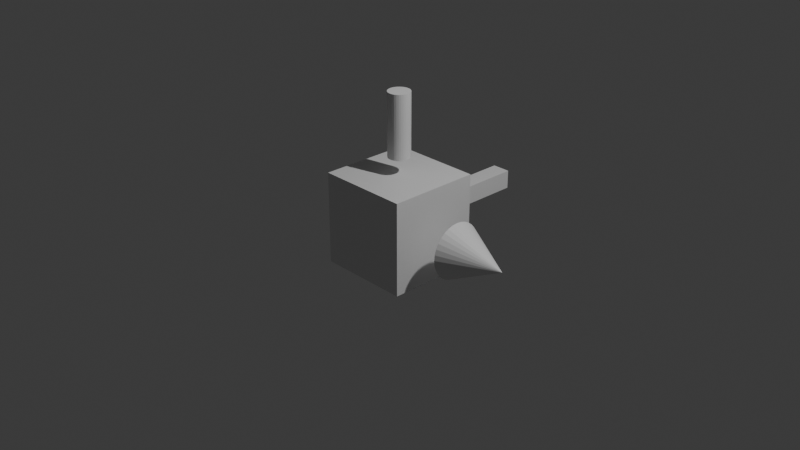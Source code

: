 # Source: cube.blend  (saved by Blender 4.3.34; exported with 4.5.12 LTS)
import bpy
from mathutils import Matrix  # noqa: F401  (used for matrix-valued properties, if any)

bpy.ops.wm.read_factory_settings(use_empty=True)
scene = bpy.context.scene
scene.name = 'Scene'

# ---- collections
col_collection = bpy.data.collections.new('Collection'); scene.collection.children.link(col_collection)

# ---- materials (node trees are filled in below, after node groups)
mat_material = bpy.data.materials.new('Material')
mat_material.alpha_threshold = 0.0
mat_material.roughness = 0.5
mat_material.line_color = (0.0, 0.0, 0.0, 1.0)
mat_material_001 = bpy.data.materials.new('Material.001')
mat_material_001.alpha_threshold = 0.0
mat_material_001.roughness = 0.5
mat_material_001.line_color = (0.0, 0.0, 0.0, 1.0)

# ---- material node trees
mat_material.use_nodes = True; mat_material.node_tree.nodes.clear()
_N = mat_material.node_tree.nodes; _L = mat_material.node_tree.links
n0 = _N.new('ShaderNodeOutputMaterial'); n0.name = 'Material Output'; n0.location = (300, 300)
n1 = _N.new('ShaderNodeBsdfPrincipled'); n1.name = 'Principled BSDF'; n1.location = (10, 300)
n1.inputs[3].default_value = 1.45
_L.new(n1.outputs[0], n0.inputs[0])
n0.is_active_output = True
mat_material_001.use_nodes = True; mat_material_001.node_tree.nodes.clear()
_N = mat_material_001.node_tree.nodes; _L = mat_material_001.node_tree.links
n0 = _N.new('ShaderNodeOutputMaterial'); n0.name = 'Material Output'; n0.location = (300, 300)
n1 = _N.new('ShaderNodeBsdfPrincipled'); n1.name = 'Principled BSDF'; n1.location = (10, 300)
n1.inputs[3].default_value = 1.45
_L.new(n1.outputs[0], n0.inputs[0])
n0.is_active_output = True

# ---- world
world_world = bpy.data.worlds.new('World'); scene.world = world_world
world_world.use_nodes = True; world_world.node_tree.nodes.clear()
_N = world_world.node_tree.nodes; _L = world_world.node_tree.links
n0 = _N.new('ShaderNodeOutputWorld'); n0.name = 'World Output'; n0.location = (300, 300)
n1 = _N.new('ShaderNodeBackground'); n1.name = 'Background'; n1.location = (10, 300)
n1.inputs[0].default_value = (0.05088, 0.05088, 0.05088, 1.0)
_L.new(n1.outputs[0], n0.inputs[0])
n0.is_active_output = True
world_world.color = (0.05088, 0.05088, 0.05088)
world_world.sun_shadow_jitter_overblur = 0.0

# ---- cameras
cam_camera = bpy.data.cameras.new('Camera')
cam_camera.clip_end = 100.0
cam_camera.ortho_scale = 7.314

# ---- lights
light_light = bpy.data.lights.new('Light', 'POINT')
light_light.energy = 1000.0
light_light.shadow_soft_size = 0.1

# ---- meshes
me_cube = bpy.data.meshes.new('Cube')
me_cube.from_pydata([(0.5, 0.5, 0.5), (0.5, 0.5, -0.5), (0.5, -0.5, 0.5), (0.5, -0.5, -0.5), (-0.5, 0.5, 0.5), (-0.5, 0.5, -0.5), (-0.5, -0.5, 0.5), (-0.5, -0.5, -0.5)], [], [(0, 4, 6, 2), (3, 2, 6, 7), (7, 6, 4, 5), (5, 1, 3, 7), (1, 0, 2, 3), (5, 4, 0, 1)])
_uv = me_cube.uv_layers.new(name='UVMap')
_uv.uv.foreach_set('vector', [0.5, 0.875, 0.25, 0.875, 0.25, 0.625, 0.5, 0.625, 0.5, 0.375, 0.5, 0.625, 0.25, 0.625, 0.25, 0.375, 0.25, 0.375, 0.25, 0.625, 4.697e-06, 0.625, 4.697e-06, 0.375, 0.25, 0.125, 0.5, 0.125, 0.5, 0.375, 0.25, 0.375, 0.75, 0.375, 0.75, 0.625, 0.5, 0.625, 0.5, 0.375, 1.0, 0.375, 1.0, 0.625, 0.75, 0.625, 0.75, 0.375])
me_cube.materials.append(mat_material)
me_cube.use_mirror_vertex_groups = False
me_cube.update()
me_cube_001 = bpy.data.meshes.new('Cube.001')
me_cube_001.from_pydata([(0.1006, 0.5675, -0.1006), (0.02307, -0.116, 0.6825), (0.804, 0.2999, -0.06105), (0.04526, -0.1093, 1.365), (0.804, 0.2941, -0.1196), (0.04526, -0.1093, 0.6825), (0.804, 0.2771, -0.1758), (0.06571, -0.09834, 1.365), (0.804, 0.2493, -0.2277), (0.06571, -0.09834, 0.6825), (0.804, 0.2121, -0.2731), (0.08363, -0.08363, 1.365), (0.804, 0.1666, -0.3104), (0.08363, -0.08363, 0.6825), (0.804, 0.1148, -0.3381), (0.09834, -0.06571, 1.365), (0.804, 0.0585, -0.3552), (0.09834, -0.06571, 0.6825), (0.804, 1.265e-08, -0.3609), (0.1093, -0.04526, 1.365), (0.804, -0.0585, -0.3552), (0.1093, -0.04526, 0.6825), (0.804, -0.1148, -0.3381), (0.116, -0.02307, 1.365), (0.804, -0.1666, -0.3104), (0.116, -0.02307, 0.6825), (0.804, -0.2121, -0.2731), (0.1183, -1.492e-09, 1.365), (0.804, -0.2493, -0.2277), (0.1183, -1.492e-09, 0.6825), (0.804, -0.2771, -0.1758), (0.116, 0.02307, 1.365), (0.804, -0.2941, -0.1196), (0.116, 0.02307, 0.6825), (0.804, -0.2999, -0.06105), (0.1093, 0.04526, 1.365), (0.804, -0.2941, -0.002546), (0.1093, 0.04526, 0.6825), (0.804, -0.2771, 0.05371), (0.09834, 0.06571, 1.365), (0.804, -0.2493, 0.1056), (0.09834, 0.06571, 0.6825), (0.804, -0.2121, 0.151), (0.08363, 0.08363, 1.365), (0.804, -0.1666, 0.1883), (0.08363, 0.08363, 0.6825), (0.804, -0.1148, 0.216), (0.06571, 0.09834, 1.365), (0.804, -0.0585, 0.2331), (0.06571, 0.09834, 0.6825), (0.804, 1.265e-08, 0.2388), (0.04526, 0.1093, 1.365), (0.804, 0.0585, 0.2331), (0.04526, 0.1093, 0.6825), (0.804, 0.1148, 0.216), (0.02307, 0.116, 1.365), (0.804, 0.1666, 0.1883), (0.02307, 0.116, 0.6825), (0.804, 0.2121, 0.151), (7.861e-09, 0.1183, 1.365), (0.804, 0.2493, 0.1056), (7.861e-09, 0.1183, 0.6825), (0.804, 0.2771, 0.05371), (0.1006, 0.5675, 0.1006), (0.804, 0.2941, -0.002546), (1.404, 1.265e-08, -0.06105), (0.02307, -0.116, 1.365), (7.861e-09, -0.1183, 0.6825), (7.861e-09, -0.1183, 1.365), (-0.02307, -0.116, 0.6825), (-0.02307, -0.116, 1.365), (-0.04526, -0.1093, 0.6825), (-0.04526, -0.1093, 1.365), (-0.06571, -0.09834, 0.6825), (-0.06571, -0.09834, 1.365), (-0.08363, -0.08363, 0.6825), (-0.08363, -0.08363, 1.365), (-0.09834, -0.06571, 0.6825), (-0.09834, -0.06571, 1.365), (-0.1093, -0.04526, 0.6825), (-0.1093, -0.04526, 1.365), (-0.116, -0.02307, 0.6825), (-0.116, -0.02307, 1.365), (-0.1183, -1.492e-09, 0.6825), (-0.1183, -1.492e-09, 1.365), (-0.116, 0.02307, 0.6825), (-0.116, 0.02307, 1.365), (-0.1093, 0.04526, 0.6825), (-0.1093, 0.04526, 1.365), (-0.09834, 0.06571, 0.6825), (-0.09834, 0.06571, 1.365), (-0.08363, 0.08363, 0.6825), (-0.08363, 0.08363, 1.365), (-0.06571, 0.09834, 0.6825), (-0.06571, 0.09834, 1.365), (-0.04526, 0.1093, 0.6825), (-0.04526, 0.1093, 1.365), (-0.02307, 0.116, 0.6825), (-0.02307, 0.116, 1.365), (0.1006, 1.533, 0.1006), (0.1006, 1.533, -0.1006), (-0.1006, 0.5675, 0.1006), (-0.1006, 0.5675, -0.1006), (-0.1006, 1.533, 0.1006), (-0.1006, 1.533, -0.1006)], [], [(2, 65, 4), (4, 65, 6), (73, 74, 76, 75), (6, 65, 8), (8, 65, 10), (29, 27, 23, 25), (10, 65, 12), (71, 72, 74, 73), (12, 65, 14), (14, 65, 16), (33, 31, 27, 29), (16, 65, 18), (69, 70, 72, 71), (18, 65, 20), (20, 65, 22), (37, 35, 31, 33), (22, 65, 24), (67, 68, 70, 69), (24, 65, 26), (26, 65, 28), (41, 39, 35, 37), (28, 65, 30), (1, 66, 68, 67), (30, 65, 32), (32, 65, 34), (45, 43, 39, 41), (34, 65, 36), (5, 3, 66, 1), (36, 65, 38), (38, 65, 40), (49, 47, 43, 45), (40, 65, 42), (9, 7, 3, 5), (42, 65, 44), (44, 65, 46), (53, 51, 47, 49), (46, 65, 48), (13, 11, 7, 9), (48, 65, 50), (50, 65, 52), (57, 55, 51, 53), (52, 65, 54), (17, 15, 11, 13), (54, 65, 56), (56, 65, 58), (61, 59, 55, 57), (58, 65, 60), (21, 19, 15, 17), (60, 65, 62), (2, 4, 6, 8, 10, 12, 14, 16, 18, 20, 22, 24, 26, 28, 30, 32, 34, 36, 38, 40, 42, 44, 46, 48, 50, 52, 54, 56, 58, 60, 62, 64), (62, 65, 64), (25, 23, 19, 21), (75, 76, 78, 77), (64, 65, 2), (77, 78, 80, 79), (79, 80, 82, 81), (81, 82, 84, 83), (83, 84, 86, 85), (104, 100, 0, 102), (85, 86, 88, 87), (99, 103, 101, 63), (87, 88, 90, 89), (101, 102, 0, 63), (89, 90, 92, 91), (103, 104, 102, 101), (91, 92, 94, 93), (99, 100, 104, 103), (93, 94, 96, 95), (78, 76, 74, 72, 70, 68, 66, 3, 7, 11, 15, 19, 23, 27, 31, 35, 39, 43, 47, 51, 55, 59, 98, 96, 94, 92, 90, 88, 86, 84, 82, 80), (63, 0, 100, 99), (95, 96, 98, 97), (97, 98, 59, 61), (21, 17, 13, 9, 5, 1, 67, 69, 71, 73, 75, 77, 79, 81, 83, 85, 87, 89, 91, 93, 95, 97, 61, 57, 53, 49, 45, 41, 37, 33, 29, 25)])
_uv = me_cube_001.uv_layers.new(name='UVMap')
_uv.uv.foreach_set('vector', [0.25, 0.49, 0.25, 0.25, 0.2968, 0.4854, 0.2968, 0.4854, 0.25, 0.25, 0.3418, 0.4717, 1.0, 0.5, 1.0, 1.0, 0.9688, 1.0, 0.9688, 0.5, 0.3418, 0.4717, 0.25, 0.25, 0.3833, 0.4496, 0.3833, 0.4496, 0.25, 0.25, 0.4197, 0.4197, 0.9688, 0.5, 0.9688, 1.0, 0.9375, 1.0, 0.9375, 0.5, 0.4197, 0.4197, 0.25, 0.25, 0.4496, 0.3833, 0.9375, 0.5, 0.9375, 1.0, 0.9062, 1.0, 0.9062, 0.5, 0.4496, 0.3833, 0.25, 0.25, 0.4717, 0.3418, 0.4717, 0.3418, 0.25, 0.25, 0.4854, 0.2968, 0.9062, 0.5, 0.9062, 1.0, 0.875, 1.0, 0.875, 0.5, 0.4854, 0.2968, 0.25, 0.25, 0.49, 0.25, 0.875, 0.5, 0.875, 1.0, 0.8438, 1.0, 0.8438, 0.5, 0.49, 0.25, 0.25, 0.25, 0.4854, 0.2032, 0.4854, 0.2032, 0.25, 0.25, 0.4717, 0.1582, 0.8438, 0.5, 0.8438, 1.0, 0.8125, 1.0, 0.8125, 0.5, 0.4717, 0.1582, 0.25, 0.25, 0.4496, 0.1167, 0.8125, 0.5, 0.8125, 1.0, 0.7812, 1.0, 0.7812, 0.5, 0.4496, 0.1167, 0.25, 0.25, 0.4197, 0.08029, 0.4197, 0.08029, 0.25, 0.25, 0.3833, 0.05045, 0.7812, 0.5, 0.7812, 1.0, 0.75, 1.0, 0.75, 0.5, 0.3833, 0.05045, 0.25, 0.25, 0.3418, 0.02827, 0.75, 0.5, 0.75, 1.0, 0.7188, 1.0, 0.7188, 0.5, 0.3418, 0.02827, 0.25, 0.25, 0.2968, 0.01461, 0.2968, 0.01461, 0.25, 0.25, 0.25, 0.01, 0.7188, 0.5, 0.7188, 1.0, 0.6875, 1.0, 0.6875, 0.5, 0.25, 0.01, 0.25, 0.25, 0.2032, 0.01461, 0.6875, 0.5, 0.6875, 1.0, 0.6562, 1.0, 0.6562, 0.5, 0.2032, 0.01461, 0.25, 0.25, 0.1582, 0.02827, 0.1582, 0.02827, 0.25, 0.25, 0.1167, 0.05045, 0.6562, 0.5, 0.6562, 1.0, 0.625, 1.0, 0.625, 0.5, 0.1167, 0.05045, 0.25, 0.25, 0.08029, 0.08029, 0.625, 0.5, 0.625, 1.0, 0.5938, 1.0, 0.5938, 0.5, 0.08029, 0.08029, 0.25, 0.25, 0.05045, 0.1167, 0.05045, 0.1167, 0.25, 0.25, 0.02827, 0.1582, 0.5938, 0.5, 0.5938, 1.0, 0.5625, 1.0, 0.5625, 0.5, 0.02827, 0.1582, 0.25, 0.25, 0.01461, 0.2032, 0.5625, 0.5, 0.5625, 1.0, 0.5312, 1.0, 0.5312, 0.5, 0.01461, 0.2032, 0.25, 0.25, 0.01, 0.25, 0.01, 0.25, 0.25, 0.25, 0.01461, 0.2968, 0.5312, 0.5, 0.5312, 1.0, 0.5, 1.0, 0.5, 0.5, 0.01461, 0.2968, 0.25, 0.25, 0.02827, 0.3418, 0.5, 0.5, 0.5, 1.0, 0.4688, 1.0, 0.4688, 0.5, 0.02827, 0.3418, 0.25, 0.25, 0.05045, 0.3833, 0.05045, 0.3833, 0.25, 0.25, 0.08029, 0.4197, 0.4688, 0.5, 0.4688, 1.0, 0.4375, 1.0, 0.4375, 0.5, 0.08029, 0.4197, 0.25, 0.25, 0.1167, 0.4496, 0.4375, 0.5, 0.4375, 1.0, 0.4062, 1.0, 0.4062, 0.5, 0.1167, 0.4496, 0.25, 0.25, 0.1582, 0.4717, 0.75, 0.49, 0.7968, 0.4854, 0.8418, 0.4717, 0.8833, 0.4496, 0.9197, 0.4197, 0.9496, 0.3833, 0.9717, 0.3418, 0.9854, 0.2968, 0.99, 0.25, 0.9854, 0.2032, 0.9717, 0.1582, 0.9496, 0.1167, 0.9197, 0.08029, 0.8833, 0.05045, 0.8418, 0.02827, 0.7968, 0.01461, 0.75, 0.01, 0.7032, 0.01461, 0.6582, 0.02827, 0.6167, 0.05045, 0.5803, 0.08029, 0.5504, 0.1167, 0.5283, 0.1582, 0.5146, 0.2032, 0.51, 0.25, 0.5146, 0.2968, 0.5283, 0.3418, 0.5504, 0.3833, 0.5803, 0.4197, 0.6167, 0.4496, 0.6582, 0.4717, 0.7032, 0.4854, 0.1582, 0.4717, 0.25, 0.25, 0.2032, 0.4854, 0.4062, 0.5, 0.4062, 1.0, 0.375, 1.0, 0.375, 0.5, 0.375, 0.5, 0.375, 1.0, 0.3438, 1.0, 0.3438, 0.5, 0.2032, 0.4854, 0.25, 0.25, 0.25, 0.49, 0.3438, 0.5, 0.3438, 1.0, 0.3125, 1.0, 0.3125, 0.5, 0.3125, 0.5, 0.3125, 1.0, 0.2812, 1.0, 0.2812, 0.5, 0.2812, 0.5, 0.2812, 1.0, 0.25, 1.0, 0.25, 0.5, 0.25, 0.5, 0.25, 1.0, 0.2188, 1.0, 0.2188, 0.5, 0.375, 0.0, 0.625, 0.0, 0.625, 0.25, 0.375, 0.25, 0.2188, 0.5, 0.2188, 1.0, 0.1875, 1.0, 0.1875, 0.5, 0.375, 0.25, 0.625, 0.25, 0.625, 0.5, 0.375, 0.5, 0.1875, 0.5, 0.1875, 1.0, 0.1562, 1.0, 0.1562, 0.5, 0.375, 0.5, 0.625, 0.5, 0.625, 0.75, 0.375, 0.75, 0.1562, 0.5, 0.1562, 1.0, 0.125, 1.0, 0.125, 0.5, 0.375, 0.75, 0.625, 0.75, 0.625, 1.0, 0.375, 1.0, 0.125, 0.5, 0.125, 1.0, 0.09375, 1.0, 0.09375, 0.5, 0.125, 0.5, 0.375, 0.5, 0.375, 0.75, 0.125, 0.75, 0.09375, 0.5, 0.09375, 1.0, 0.0625, 1.0, 0.0625, 0.5, 0.05045, 0.1167, 0.08029, 0.08029, 0.1167, 0.05045, 0.1582, 0.02827, 0.2032, 0.01461, 0.25, 0.01, 0.2968, 0.01461, 0.3418, 0.02827, 0.3833, 0.05045, 0.4197, 0.08029, 0.4496, 0.1167, 0.4717, 0.1582, 0.4854, 0.2032, 0.49, 0.25, 0.4854, 0.2968, 0.4717, 0.3418, 0.4496, 0.3833, 0.4197, 0.4197, 0.3833, 0.4496, 0.3418, 0.4717, 0.2968, 0.4854, 0.25, 0.49, 0.2032, 0.4854, 0.1582, 0.4717, 0.1167, 0.4496, 0.08029, 0.4197, 0.05045, 0.3833, 0.02827, 0.3418, 0.01461, 0.2968, 0.01, 0.25, 0.01461, 0.2032, 0.02827, 0.1582, 0.625, 0.5, 0.875, 0.5, 0.875, 0.75, 0.625, 0.75, 0.0625, 0.5, 0.0625, 1.0, 0.03125, 1.0, 0.03125, 0.5, 0.03125, 0.5, 0.03125, 1.0, 0.0, 1.0, 0.0, 0.5, 0.9717, 0.1582, 0.9496, 0.1167, 0.9197, 0.08029, 0.8833, 0.05045, 0.8418, 0.02827, 0.7968, 0.01461, 0.75, 0.01, 0.7032, 0.01461, 0.6582, 0.02827, 0.6167, 0.05045, 0.5803, 0.08029, 0.5504, 0.1167, 0.5283, 0.1582, 0.5146, 0.2032, 0.51, 0.25, 0.5146, 0.2968, 0.5283, 0.3418, 0.5504, 0.3833, 0.5803, 0.4197, 0.6167, 0.4496, 0.6582, 0.4717, 0.7032, 0.4854, 0.75, 0.49, 0.7968, 0.4854, 0.8418, 0.4717, 0.8833, 0.4496, 0.9197, 0.4197, 0.9496, 0.3833, 0.9717, 0.3418, 0.9854, 0.2968, 0.99, 0.25, 0.9854, 0.2032])
me_cube_001.materials.append(mat_material_001)
me_cube_001.use_mirror_vertex_groups = False
me_cube_001.update()

# ---- objects
ob_cube = bpy.data.objects.new('Cube', me_cube)
ob_light = bpy.data.objects.new('Light', light_light)
ob_camera = bpy.data.objects.new('Camera', cam_camera)
ob_arrows = bpy.data.objects.new('Arrows', me_cube_001)

# ---- transforms, parenting, visibility, modifiers, constraints
ob_cube.location = (0.0, 0.0, 0.0)
ob_cube.lock_rotations_4d = False
ob_cube.empty_display_type = 'ARROWS'
ob_cube.lineart.crease_threshold = 0.0
ob_light.location = (4.076, 1.005, 5.904)
ob_light.rotation_euler = (0.6503, 0.05522, 1.866)
ob_light.lock_rotations_4d = False
ob_light.empty_display_type = 'ARROWS'
ob_light.color = (0.0, 0.0, 0.0, 0.0)
ob_light.lineart.crease_threshold = 0.0
ob_camera.location = (7.359, -6.926, 4.958)
ob_camera.rotation_euler = (1.109, 0.0, 0.8149)
ob_camera.lock_rotations_4d = False
ob_camera.empty_display_type = 'ARROWS'
ob_camera.color = (0.0, 0.0, 0.0, 0.0)
ob_camera.display_type = 'WIRE'
ob_camera.lineart.crease_threshold = 0.0
ob_arrows.location = (0.0, 0.0, 0.0)
ob_arrows.lock_rotations_4d = False
ob_arrows.empty_display_type = 'ARROWS'
ob_arrows.lineart.crease_threshold = 0.0

# ---- collection membership
col_collection.objects.link(ob_cube)
col_collection.objects.link(ob_light)
col_collection.objects.link(ob_camera)
col_collection.objects.link(ob_arrows)

# ---- scene / render settings (as saved in the file)
scene.camera = ob_camera
scene.frame_start = 1; scene.frame_end = 250; scene.frame_set(1)
scene.render.engine = 'BLENDER_EEVEE_NEXT'
bpy.context.view_layer.update()
